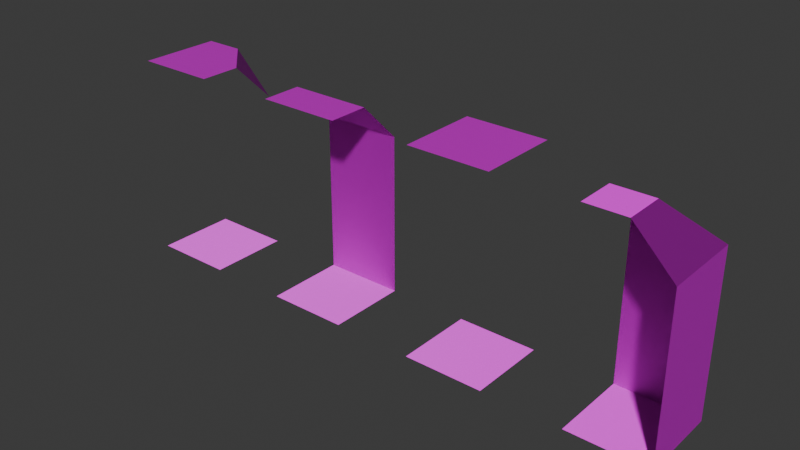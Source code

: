 # Source: dungeon_structures.blend  (saved by Blender 4.0.36; exported with 4.5.12 LTS)
import bpy
from mathutils import Matrix  # noqa: F401  (used for matrix-valued properties, if any)

bpy.ops.wm.read_factory_settings(use_empty=True)
scene = bpy.context.scene
scene.name = 'Scene'

# ---- collections
col_collection = bpy.data.collections.new('Collection'); scene.collection.children.link(col_collection)

# ---- images (referenced by path relative to the original .blend; pixels are not part of the script)
import os
ASSET_DIR = os.environ.get("B2B_ASSET_DIR", "")  # directory of the original .blend (textures are referenced by path, not embedded)
HERE = os.path.dirname(os.path.abspath(__file__))  # packed textures are extracted next to this script under _unpacked/

def load_image(name, relpath, width, height, colorspace="sRGB"):
    """Load a texture the original file referenced (path relative to the .blend, or extracted next to this script)."""
    p = next((c for c in (os.path.join(HERE, relpath), os.path.join(ASSET_DIR, relpath)) if relpath and os.path.exists(c)), "")
    if p:
        img = bpy.data.images.load(p, check_existing=True)
        img.name = name
    else:  # same state as the original file: an image datablock whose file is absent (Cycles renders it pink)
        img = bpy.data.images.new(name, width, height)
        img.source = "FILE"
        img.filepath = "//" + (relpath or name)
    img.colorspace_settings.name = colorspace
    return img
img_atlas_png = load_image('atlas.png', 'atlas.png', 1024, 1024, 'sRGB')
img_atlas_n_png = load_image('atlas_n.png', 'atlas_n.png', 1024, 1024, 'Non-Color')

# ---- materials (node trees are filled in below, after node groups)
mat_material_001 = bpy.data.materials.new('Material.001')
mat_material_001.use_transparent_shadow = False

# ---- material node trees
mat_material_001.use_nodes = True; mat_material_001.node_tree.nodes.clear()
_N = mat_material_001.node_tree.nodes; _L = mat_material_001.node_tree.links
n0 = _N.new('ShaderNodeOutputMaterial'); n0.name = 'Material Output'; n0.location = (300, 300)
n1 = _N.new('ShaderNodeTexImage'); n1.name = 'Image Texture'; n1.location = (-280, 280)
n1.image = img_atlas_png
n2 = _N.new('ShaderNodeNormalMap'); n2.name = 'Normal Map'; n2.location = (-193, -19)
n3 = _N.new('ShaderNodeTexImage'); n3.name = 'Image Texture.001'; n3.location = (-585, 43)
n3.image = img_atlas_n_png
n4 = _N.new('ShaderNodeBsdfPrincipled'); n4.name = 'Principled BSDF'; n4.location = (138, 284)
n4.inputs[3].default_value = 1.45
n4.inputs[13].default_value = 0.255
n4.inputs[20].default_value = 1.0
_L.new(n4.outputs[0], n0.inputs[0])
_L.new(n1.outputs[0], n4.inputs[0])
_L.new(n2.outputs[0], n4.inputs[5])
_L.new(n3.outputs[0], n2.inputs[1])
n0.is_active_output = True

# ---- world
world_world = bpy.data.worlds.new('World'); scene.world = world_world
world_world.use_nodes = True; world_world.node_tree.nodes.clear()
_N = world_world.node_tree.nodes; _L = world_world.node_tree.links
n0 = _N.new('ShaderNodeOutputWorld'); n0.name = 'World Output'; n0.location = (300, 300)
n1 = _N.new('ShaderNodeBackground'); n1.name = 'Background'; n1.location = (10, 300)
n1.inputs[0].default_value = (0.05088, 0.05088, 0.05088, 1.0)
_L.new(n1.outputs[0], n0.inputs[0])
n0.is_active_output = True
world_world.color = (0.05088, 0.05088, 0.05088)
world_world.use_sun_shadow = False
world_world.sun_shadow_jitter_overblur = 0.0

# ---- meshes
me_plane = bpy.data.meshes.new('Plane')
me_plane.from_pydata([(-0.5, -0.5, 0.0), (0.5, -0.5, 0.0), (-0.5, 0.5, 0.0), (0.5, 0.5, 0.0), (-0.5, 0.5, 1.0), (0.5, 0.5, 1.0), (-0.5, 0.5, 1.0), (0.5, 0.5, 1.0), (-0.5, 0.5, 2.0), (0.5, 0.5, 2.0), (-0.5, 0.0, 2.5), (0.5, 0.0, 2.5), (-0.5, -0.5, 2.5), (0.5, -0.5, 2.5)], [], [(0, 1, 3, 2), (2, 3, 7, 6), (4, 5, 7, 6), (6, 7, 9, 8), (8, 9, 11, 10), (10, 11, 13, 12)])
_uv = me_plane.uv_layers.new(name='UVMap')
_uv.uv.foreach_set('vector', [0.5011, 0.4996, 1.001, 0.4996, 1.001, 0.9996, 0.5011, 0.9996, 0.003519, 0.4996, 0.5035, 0.4996, 0.5035, 0.9996, 0.003519, 0.9996, 0.003519, 0.4996, 0.5035, 0.4996, 0.5035, 0.9996, 0.003519, 0.9996, 0.003519, 0.4996, 0.5035, 0.4996, 0.5035, 0.9996, 0.003519, 0.9996, 0.003519, 0.4996, 0.5035, 0.4996, 0.5035, 0.9996, 0.003519, 0.9996, 0.001519, 0.7472, 0.5015, 0.7472, 0.5015, 0.9972, 0.001519, 0.9972])
me_plane.materials.append(mat_material_001)
me_plane.update()
me_plane_005 = bpy.data.meshes.new('Plane.005')
me_plane_005.from_pydata([(-0.5, -0.5, 0.0), (-0.5, 0.5, 0.0), (-0.5, 0.5, 1.0), (-0.5, 0.5, 2.0), (-0.5, 0.0, 2.5), (0.0, 0.0, 2.5), (0.5, 0.5, 1.192e-07), (0.5, -0.5, 1.192e-07), (0.5, 0.5, 1.0), (0.5, -0.5, 1.0), (0.5, 0.5, 2.0), (0.5, -0.5, 2.0), (0.0, -0.5, 2.5), (-0.5, -0.5, 2.5)], [], [(0, 7, 6, 1), (1, 6, 8, 2), (2, 8, 10, 3), (3, 10, 5, 4), (4, 5, 13), (6, 7, 9, 8), (8, 9, 11, 10), (10, 11, 12, 5), (5, 12, 13)])
_uv = me_plane_005.uv_layers.new(name='UVMap')
_uv.uv.foreach_set('vector', [0.5011, 0.4996, 1.001, 0.4996, 1.001, 0.9996, 0.5011, 0.9996, 0.003519, 0.4996, 0.5035, 0.4996, 0.5035, 0.9996, 0.003519, 0.9996, 0.003519, 0.4996, 0.5035, 0.4996, 0.5035, 0.9996, 0.003519, 0.9996, 0.003519, 0.4996, 0.5035, 0.4996, 0.5035, 0.9996, 0.003519, 0.9996, 0.252, 0.5733, 0.4287, 0.75, 0.07521, 0.75, 0.003519, 0.4996, 0.5035, 0.4996, 0.5035, 0.9996, 0.003519, 0.9996, 0.003519, 0.4996, 0.5035, 0.4996, 0.5035, 0.9996, 0.003519, 0.9996, 0.003519, 0.4996, 0.5035, 0.4996, 0.5035, 0.9996, 0.003519, 0.9996, 0.4287, 0.75, 0.252, 0.9267, 0.07521, 0.75])
me_plane_005.materials.append(mat_material_001)
me_plane_005.update()
me_plane_006 = bpy.data.meshes.new('Plane.006')
me_plane_006.from_pydata([(-0.5, -0.5, 0.0), (0.5, -0.5, 0.0), (-0.5, 0.5, 0.0), (0.5, 0.5, 0.0), (-0.5, 0.5, 2.5), (0.5, 0.5, 2.5), (-0.5, -0.5, 2.5), (0.5, -0.5, 2.5)], [], [(0, 1, 3, 2), (4, 5, 7, 6)])
_uv = me_plane_006.uv_layers.new(name='UVMap')
_uv.uv.foreach_set('vector', [0.5011, 0.4996, 1.001, 0.4996, 1.001, 0.9996, 0.5011, 0.9996, 0.001519, 0.5011, 0.5015, 0.5011, 0.5015, 0.9972, 0.001519, 0.9972])
me_plane_006.materials.append(mat_material_001)
me_plane_006.update()
me_plane_008 = bpy.data.meshes.new('Plane.008')
me_plane_008.from_pydata([(-0.5, -0.5, 0.0), (0.5, -0.5, 0.0), (-0.5, 0.5, 0.0), (0.5, 0.5, 0.0), (-0.5, 0.5, 2.5), (0.5, 0.5, 2.0), (-0.5, -0.5, 2.5), (0.5, -0.5, 2.5), (-0.01381, 0.5, 2.5), (0.5, 0.0002515, 2.5)], [], [(0, 1, 3, 2), (4, 8, 9, 7, 6), (9, 8, 5)])
_uv = me_plane_008.uv_layers.new(name='UVMap')
_uv.uv.foreach_set('vector', [0.5011, 0.4996, 1.001, 0.4996, 1.001, 0.9996, 0.5011, 0.9996, 0.001519, 0.5011, 0.2446, 0.5011, 0.5015, 0.749, 0.5015, 0.9972, 0.001519, 0.9972, 0.4986, 0.9974, 0.0009508, 0.9948, 0.2535, 0.5053])
me_plane_008.materials.append(mat_material_001)
me_plane_008.update()

# ---- objects
ob_wall_col = bpy.data.objects.new('wall-col', me_plane)
ob_corner_in_col = bpy.data.objects.new('corner-in-col', me_plane_005)
ob_floor_col = bpy.data.objects.new('floor-col', me_plane_006)
ob_corner_out_col = bpy.data.objects.new('corner-out-col', me_plane_008)

# ---- transforms, parenting, visibility, modifiers, constraints
ob_wall_col.location = (-2.0, 0.0, 0.0)
ob_corner_in_col.location = (2.0, 0.0, 0.0)
ob_floor_col.location = (0.0, 0.0, 0.0)
ob_corner_out_col.location = (-4.0, 0.0, 0.0)

# ---- collection membership
col_collection.objects.link(ob_wall_col)
col_collection.objects.link(ob_corner_in_col)
col_collection.objects.link(ob_floor_col)
col_collection.objects.link(ob_corner_out_col)

# ---- scene / render settings (as saved in the file)
scene.frame_start = 1; scene.frame_end = 250; scene.frame_set(113)
scene.render.engine = 'BLENDER_EEVEE_NEXT'
scene.cycles.sampling_pattern = 'TABULATED_SOBOL'
bpy.context.view_layer.update()

# ---- added for rendering (the .blend has no active camera and no usable light): camera, sun
cam_auto = bpy.data.cameras.new('AutoCamera')
cam_auto.lens = 50.0
cam_auto.sensor_width = 36.0
cam_auto.clip_end = 1000.0
ob_auto_camera = bpy.data.objects.new('AutoCamera', cam_auto)
scene.collection.objects.link(ob_auto_camera)
ob_auto_camera.location = (5.93918, -8.32702, 6.80135)
ob_auto_camera.rotation_euler = (1.09748, -7.21219e-08, 0.694738)
scene.camera = ob_auto_camera
light_auto_sun = bpy.data.lights.new('AutoSun', 'SUN')
light_auto_sun.energy = 3.0
light_auto_sun.angle = 0.0523599
ob_auto_sun = bpy.data.objects.new('AutoSun', light_auto_sun)
scene.collection.objects.link(ob_auto_sun)
ob_auto_sun.rotation_euler = (0.872665, 0.174533, 0.523599)
bpy.context.view_layer.update()
